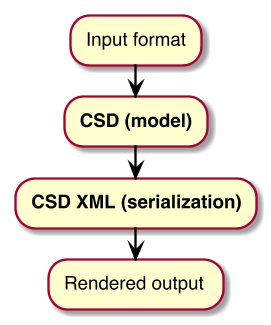

The diagram above was rendered by PlantUML. Its source (embedded in the PNG):
@startuml

skinparam Dpi 150
skinparam Monochrome false
skinparam LineType ortho
hide circle
skinparam Default {
  TextAlignment center
  FontName Helvetica
}
skinparam Class {
  AttributeIconSize 0
  BackgroundColor White
  ArrowColor Black
  BorderColor Black
  FontStyle bold
  StereotypeFontSize 10
}
skinparam Rectangle {
  BackgroundColor White
  ArrowColor Black
  BorderColor Black
  FontStyle bold
  FontSize 11
  StereotypeFontSize 10
}
skinparam Object {
  BackgroundColor White
  ArrowColor Black
  BorderColor Black
  FontStyle bold
  FontSize 11
  StereotypeFontSize 10
}

skinparam Entity {
  StereotypeFontSize 10
}


:Input format;
:**CSD (model)**;
:**CSD XML (serialization)**;
:Rendered output;
@enduml